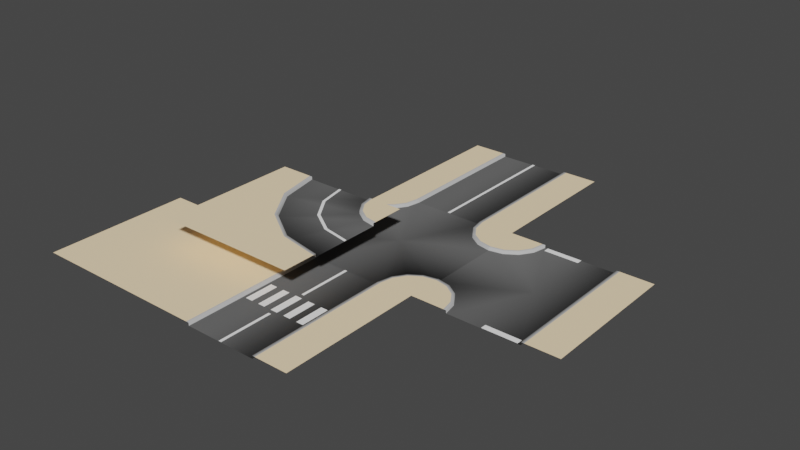 # Source: roads.blend  (saved by Blender 2.90.8; exported with 4.5.12 LTS)
import bpy
from mathutils import Matrix  # noqa: F401  (used for matrix-valued properties, if any)

bpy.ops.wm.read_factory_settings(use_empty=True)
scene = bpy.context.scene
scene.name = 'Scene'

# ---- collections
col_collection = bpy.data.collections.new('Collection'); scene.collection.children.link(col_collection)

# ---- materials (node trees are filled in below, after node groups)
mat_asphalt = bpy.data.materials.new('asphalt')
mat_asphalt.alpha_threshold = 0.0
mat_asphalt.use_transparent_shadow = False
mat_asphalt.diffuse_color = (0.1149, 0.1149, 0.1149, 1.0)
mat_asphalt.line_color = (0.0, 0.0, 0.0, 1.0)
mat_curb_border = bpy.data.materials.new('curb-border')
mat_curb_border.alpha_threshold = 0.0
mat_curb_border.use_transparent_shadow = False
mat_curb_border.diffuse_color = (0.5277, 0.5277, 0.5277, 1.0)
mat_curb_border.line_color = (0.0, 0.0, 0.0, 1.0)
mat_pavement = bpy.data.materials.new('pavement')
mat_pavement.alpha_threshold = 0.0
mat_pavement.use_transparent_shadow = False
mat_pavement.diffuse_color = (1.0, 0.7819, 0.4969, 1.0)
mat_pavement.line_color = (0.0, 0.0, 0.0, 1.0)
mat_white_paint = bpy.data.materials.new('white-paint')
mat_white_paint.alpha_threshold = 0.0
mat_white_paint.use_transparent_shadow = False
mat_white_paint.diffuse_color = (1.0, 1.0, 1.0, 1.0)
mat_white_paint.line_color = (0.0, 0.0, 0.0, 1.0)

# ---- material node trees

# ---- world
world_world = bpy.data.worlds.new('World'); scene.world = world_world
world_world.use_nodes = True; world_world.node_tree.nodes.clear()
_N = world_world.node_tree.nodes; _L = world_world.node_tree.links
n0 = _N.new('ShaderNodeOutputWorld'); n0.name = 'World Output'; n0.location = (300, 300)
n1 = _N.new('ShaderNodeBackground'); n1.name = 'Background'; n1.location = (10, 300)
n1.inputs[0].default_value = (0.05088, 0.05088, 0.05088, 1.0)
_L.new(n1.outputs[0], n0.inputs[0])
n0.is_active_output = True
world_world.color = (0.05088, 0.05088, 0.05088)
world_world.use_sun_shadow = False
world_world.sun_shadow_jitter_overblur = 0.0

# ---- meshes
me_tri_cross = bpy.data.meshes.new('tri-cross')
me_tri_cross.from_pydata([(-0.1, 5.0, 0.03), (0.1, 5.0, 0.03), (-0.1, 4.6, 0.03), (0.1, 4.6, 0.03), (-2.3, 5.0, 0.03), (-2.3, 4.6, 0.03), (0.1, -5.0, 0.03), (-0.1, -5.0, 0.03), (0.1, -4.6, 0.03), (-0.1, -4.6, 0.03), (2.3, -5.0, 0.03), (2.3, -4.6, 0.03), (-5.0, 0.1, 0.03), (-5.0, -0.1, 0.03), (-5.0, 2.5, 0.0), (-4.043, 2.69, 0.0), (-3.232, 3.232, 0.0), (-2.69, 4.043, 0.0), (-2.5, 5.0, 0.0), (-5.0, -2.5, 0.0), (-4.043, -2.69, 0.0), (-2.5, -5.0, 0.0), (0.0, 0.0, 0.0), (2.5, 5.0, 0.0), (2.5, -5.0, 0.0), (-5.0, -5.0, 0.2), (-5.0, -2.5, 0.2), (-4.043, -2.69, 0.2), (-3.232, -3.232, 0.2), (-2.69, -4.043, 0.2), (-5.0, 2.5, 0.2), (-2.5, -5.0, 0.2), (-4.043, 2.69, 0.2), (-3.232, 3.232, 0.2), (-2.69, 4.043, 0.2), (-2.5, 5.0, 0.2), (2.7, 5.0, 0.2), (-3.232, -3.232, 0.0), (2.7, -5.0, 0.2), (5.0, 5.0, 0.2), (5.0, -5.0, 0.2), (-2.69, -4.043, 0.0), (-5.0, -2.699, 0.2), (-4.12, -2.875, 0.2), (-2.875, -4.12, 0.2), (-3.374, -3.374, 0.2), (-2.699, -5.0, 0.2), (-5.0, 5.0, 0.2), (-5.0, 2.699, 0.2), (-3.374, 3.374, 0.2), (-4.12, 2.875, 0.2), (-2.875, 4.12, 0.2), (-2.699, 5.0, 0.2), (2.5, 5.0, 0.2), (2.5, -5.0, 0.2)], [(12, 13)], [(0, 2, 3, 1), (0, 4, 5, 2), (6, 8, 9, 7), (6, 10, 11, 8), (37, 22, 20), (17, 16, 22), (14, 19, 22), (41, 22, 37), (18, 17, 22), (15, 14, 22), (21, 22, 41), (20, 22, 19), (16, 15, 22), (18, 22, 23), (21, 24, 22), (23, 22, 24), (14, 15, 32, 30), (16, 17, 34, 33), (17, 18, 35, 34), (31, 29, 44, 46), (46, 44, 25), (43, 42, 25), (15, 16, 33, 32), (40, 39, 36, 38), (20, 19, 26, 27), (37, 20, 27, 28), (21, 41, 29, 31), (41, 37, 28, 29), (27, 26, 42, 43), (48, 50, 47), (51, 52, 47), (24, 54, 53, 23), (28, 27, 43, 45), (30, 32, 50, 48), (38, 36, 53, 54), (44, 45, 25), (32, 33, 49, 50), (29, 28, 45, 44), (33, 34, 51, 49), (50, 49, 47), (34, 35, 52, 51), (45, 43, 25), (49, 51, 47)])
me_tri_cross.polygons.foreach_set('use_smooth', [0, 0, 0, 0, 1, 1, 1, 1, 1, 1, 1, 1, 1, 1, 1, 1, 1, 1, 1, 1, 1, 1, 1, 1, 1, 1, 1, 1, 1, 1, 1, 1, 1, 1, 1, 1, 1, 1, 1, 1, 1, 1, 1])
me_tri_cross.polygons.foreach_set('material_index', [3, 3, 3, 3, 0, 0, 0, 0, 0, 0, 0, 0, 0, 0, 0, 0, 1, 1, 1, 1, 2, 2, 1, 2, 1, 1, 1, 1, 1, 2, 2, 1, 1, 1, 1, 2, 1, 1, 1, 2, 1, 2, 2])
_uv = me_tri_cross.uv_layers.new(name='UVMap')
_uv.uv.foreach_set('vector', [0.0, 0.0, 0.0, 0.0, 0.0, 0.0, 0.0, 0.0, 0.0, 0.0, 0.0, 0.0, 0.0, 0.0, 0.0, 0.0, 0.0, 0.0, 0.0, 0.0, 0.0, 0.0, 0.0, 0.0, 0.0, 0.0, 0.0, 0.0, 0.0, 0.0, 0.0, 0.0, 0.0, 0.0, 0.0, 0.0, 0.0, 0.0, 0.0, 0.0, 0.0, 0.0, 0.0, 0.0, 0.625, 0.5, 0.625, 0.75, 0.625, 0.5, 0.0, 0.0, 0.0, 0.0, 0.0, 0.0, 0.0, 0.0, 0.0, 0.0, 0.0, 0.0, 0.0, 0.0, 0.0, 0.0, 0.0, 0.0, 0.0, 0.0, 0.0, 0.0, 0.0, 0.0, 0.0, 0.0, 0.0, 0.0, 0.0, 0.0, 0.0, 0.0, 0.0, 0.0, 0.0, 0.0, 0.0, 0.0, 0.0, 0.0, 0.0, 0.0, 0.0, 0.0, 0.0, 0.0, 0.0, 0.0, 0.0, 0.0, 0.0, 0.0, 0.0, 0.0, 0.0, 0.0, 0.0, 0.0, 0.0, 0.0, 0.0, 0.0, 0.0, 0.0, 0.0, 0.0, 0.0, 0.0, 0.0, 0.0, 0.0, 0.0, 0.0, 0.0, 0.0, 0.0, 0.0, 0.0, 0.0, 0.0, 0.0, 0.0, 0.0, 0.0, 0.0, 0.0, 0.0, 0.0, 0.0, 0.0, 0.0, 0.0, 0.0, 0.0, 0.0, 0.0, 0.0, 0.0, 0.0, 0.0, 0.0, 0.0, 0.0, 0.0, 0.0, 0.0, 0.0, 0.0, 0.0, 0.0, 0.0, 0.0, 0.0, 0.0, 0.0, 0.0, 0.0, 0.0, 0.0, 0.0, 0.0, 0.0, 0.0, 0.0, 0.0, 0.0, 0.0, 0.0, 0.0, 0.0, 0.0, 0.0, 0.0, 0.0, 0.0, 0.0, 0.0, 0.0, 0.0, 0.0, 0.0, 0.0, 0.0, 0.0, 0.0, 0.0, 0.0, 0.0, 0.0, 0.0, 0.0, 0.0, 0.0, 0.0, 0.0, 0.0, 0.0, 0.0, 0.0, 0.0, 0.0, 0.0, 0.0, 0.0, 0.0, 0.0, 0.0, 0.0, 0.0, 0.0, 0.0, 0.0, 0.0, 0.0, 0.0, 0.0, 0.0, 0.0, 0.0, 0.0, 0.0, 0.0, 0.0, 0.0, 0.0, 0.0, 0.0, 0.0, 0.0, 0.0, 0.0, 0.0, 0.0, 0.0, 0.0, 0.0, 0.0, 0.0, 0.0, 0.0, 0.0, 0.0, 0.0, 0.0, 0.0, 0.0, 0.0, 0.0, 0.0, 0.0, 0.0, 0.0, 0.0, 0.0, 0.0, 0.0, 0.0, 0.0, 0.0, 0.0, 0.0, 0.0, 0.0, 0.0, 0.0, 0.0, 0.0, 0.0, 0.0, 0.0, 0.0, 0.0, 0.0, 0.0, 0.0, 0.0, 0.0, 0.0, 0.0, 0.0, 0.0, 0.0, 0.0, 0.0, 0.0, 0.0, 0.0, 0.0, 0.0, 0.0, 0.0, 0.0, 0.0, 0.0])
me_tri_cross.materials.append(mat_asphalt)
me_tri_cross.materials.append(mat_curb_border)
me_tri_cross.materials.append(mat_pavement)
me_tri_cross.materials.append(mat_white_paint)
me_tri_cross.use_remesh_preserve_volume = False
me_tri_cross.use_remesh_preserve_attributes = False
me_tri_cross.use_mirror_vertex_groups = False
me_tri_cross.update()
me_plaza = bpy.data.meshes.new('plaza')
me_plaza.from_pydata([(-5.0, 5.0, 0.2), (-5.0, -5.0, 0.2), (5.0, 5.0, 0.2), (5.0, -5.0, 0.2)], [], [(0, 1, 3, 2)])
me_plaza.polygons.foreach_set('use_smooth', [True] * 1)
me_plaza.polygons.foreach_set('material_index', [2])
_uv = me_plaza.uv_layers.new(name='UVMap')
_uv.uv.foreach_set('vector', [0.0, 0.0, 0.0, 0.0, 0.0, 0.0, 0.0, 0.0])
me_plaza.materials.append(mat_asphalt)
me_plaza.materials.append(mat_curb_border)
me_plaza.materials.append(mat_pavement)
me_plaza.materials.append(mat_white_paint)
me_plaza.use_remesh_preserve_volume = False
me_plaza.use_remesh_preserve_attributes = False
me_plaza.use_mirror_vertex_groups = False
me_plaza.update()
me_straight = bpy.data.meshes.new('straight')
me_straight.from_pydata([(-0.1, 5.0, 0.03), (0.1, 5.0, 0.03), (-0.1, -5.0, 0.03), (0.1, -5.0, 0.03), (-2.5, -5.0, 0.0), (2.5, -5.0, 0.0), (-2.5, -5.0, 0.2), (2.7, -5.0, 0.2), (5.0, -5.0, 0.2), (-5.0, -5.0, 0.2), (-2.699, -5.0, 0.2), (2.5, -5.0, 0.2), (-2.5, 5.0, 0.0), (2.5, 5.0, 0.0), (-2.5, 5.0, 0.2), (2.7, 5.0, 0.2), (5.0, 5.0, 0.2), (-5.0, 5.0, 0.2), (-2.699, 5.0, 0.2), (2.5, 5.0, 0.2)], [], [(1, 0, 2, 3), (6, 4, 12, 14), (9, 10, 18, 17), (4, 5, 13, 12), (11, 7, 15, 19), (10, 6, 14, 18), (7, 8, 16, 15), (5, 11, 19, 13)])
me_straight.polygons.foreach_set('use_smooth', [0, 1, 1, 1, 1, 1, 1, 1])
me_straight.polygons.foreach_set('material_index', [3, 1, 2, 0, 1, 1, 2, 1])
_uv = me_straight.uv_layers.new(name='UVMap')
_uv.uv.foreach_set('vector', [0.0, 0.0, 0.0, 0.0, 0.0, 0.0, 0.0, 0.0, 0.0, 0.0, 0.0, 0.0, 0.0, 0.0, 0.0, 0.0, 0.0, 0.0, 0.0, 0.0, 0.0, 0.0, 0.0, 0.0, 0.0, 0.0, 0.0, 0.0, 0.0, 0.0, 0.0, 0.0, 0.0, 0.0, 0.0, 0.0, 0.0, 0.0, 0.0, 0.0, 0.0, 0.0, 0.0, 0.0, 0.0, 0.0, 0.0, 0.0, 0.0, 0.0, 0.0, 0.0, 0.0, 0.0, 0.0, 0.0, 0.0, 0.0, 0.0, 0.0, 0.0, 0.0, 0.0, 0.0])
me_straight.materials.append(mat_asphalt)
me_straight.materials.append(mat_curb_border)
me_straight.materials.append(mat_pavement)
me_straight.materials.append(mat_white_paint)
me_straight.use_remesh_preserve_volume = False
me_straight.use_remesh_preserve_attributes = False
me_straight.use_mirror_vertex_groups = False
me_straight.update()
me_crosswalk = bpy.data.meshes.new('crosswalk')
me_crosswalk.from_pydata([(0.1, 1.3, 0.03), (-0.1, 1.3, 0.03), (-0.1, 5.0, 0.03), (0.1, 5.0, 0.03), (0.1, -5.0, 0.03), (-0.1, -5.0, 0.03), (0.1, -1.3, 0.03), (-0.1, -1.3, 0.03), (-2.25, 1.0, 0.03), (-2.25, -1.0, 0.03), (2.25, -1.0, 0.03), (1.75, -1.0, 0.03), (1.25, -1.0, 0.03), (0.75, -1.0, 0.03), (0.25, -1.0, 0.03), (-0.25, -1.0, 0.03), (-0.75, -1.0, 0.03), (-1.25, -1.0, 0.03), (-1.75, -1.0, 0.03), (-1.75, 1.0, 0.03), (-1.25, 1.0, 0.03), (-0.75, 1.0, 0.03), (-0.25, 1.0, 0.03), (0.25, 1.0, 0.03), (0.75, 1.0, 0.03), (1.25, 1.0, 0.03), (1.75, 1.0, 0.03), (2.25, 1.0, 0.03), (-2.5, 5.0, 0.0), (2.5, 5.0, 0.0), (5.0, 5.0, 0.2), (2.5, 5.0, 0.2), (-2.5, 5.0, 0.2), (2.699, 5.0, 0.2), (-5.0, 5.0, 0.2), (-2.699, 5.0, 0.2), (-2.5, -5.0, 0.0), (2.5, -5.0, 0.0), (5.0, -5.0, 0.2), (2.5, -5.0, 0.2), (-2.5, -5.0, 0.2), (2.699, -5.0, 0.2), (-5.0, -5.0, 0.2), (-2.699, -5.0, 0.2)], [], [(1, 0, 3, 2), (5, 4, 6, 7), (8, 9, 18, 19), (20, 17, 16, 21), (22, 15, 14, 23), (24, 13, 12, 25), (26, 11, 10, 27), (28, 32, 40, 36), (30, 33, 41, 38), (31, 29, 37, 39), (33, 31, 39, 41), (32, 35, 43, 40), (29, 28, 36, 37), (35, 34, 42, 43)])
me_crosswalk.polygons.foreach_set('use_smooth', [0, 0, 0, 0, 0, 0, 0, 1, 1, 1, 1, 1, 1, 1])
me_crosswalk.polygons.foreach_set('material_index', [3, 3, 3, 3, 3, 3, 3, 1, 2, 1, 1, 1, 0, 2])
_uv = me_crosswalk.uv_layers.new(name='UVMap')
_uv.uv.foreach_set('vector', [0.0, 0.0, 0.0, 0.0, 0.0, 0.0, 0.0, 0.0, 0.0, 0.0, 0.0, 0.0, 0.0, 0.0, 0.0, 0.0, 0.625, 0.5, 0.875, 0.5, 0.875, 0.525, 0.625, 0.525, 0.625, 0.55, 0.875, 0.55, 0.875, 0.575, 0.625, 0.575, 0.625, 0.6, 0.875, 0.6, 0.875, 0.625, 0.625, 0.625, 0.625, 0.65, 0.875, 0.65, 0.875, 0.675, 0.625, 0.675, 0.625, 0.7, 0.875, 0.7, 0.875, 0.725, 0.625, 0.725, 0.0, 0.0, 0.0, 0.0, 0.0, 0.0, 0.0, 0.0, 0.0, 0.0, 0.0, 0.0, 0.0, 0.0, 0.0, 0.0, 0.0, 0.0, 0.0, 0.0, 0.0, 0.0, 0.0, 0.0, 0.0, 0.0, 0.0, 0.0, 0.0, 0.0, 0.0, 0.0, 0.0, 0.0, 0.0, 0.0, 0.0, 0.0, 0.0, 0.0, 0.625, 0.75, 0.625, 0.5, 0.625, 0.5, 0.625, 0.75, 0.0, 0.0, 0.0, 0.0, 0.0, 0.0, 0.0, 0.0])
me_crosswalk.materials.append(mat_asphalt)
me_crosswalk.materials.append(mat_curb_border)
me_crosswalk.materials.append(mat_pavement)
me_crosswalk.materials.append(mat_white_paint)
me_crosswalk.use_remesh_preserve_volume = False
me_crosswalk.use_remesh_preserve_attributes = False
me_crosswalk.use_mirror_vertex_groups = False
me_crosswalk.update()
me_turn = bpy.data.meshes.new('turn')
me_turn.from_pydata([(-0.3033, -0.3033, 0.2), (-1.929, 2.13, 0.2), (-2.114, 2.053, 0.2), (-1.929, 2.13, 0.0), (5.0, 2.5, 0.0), (4.043, 2.69, 0.0), (2.5, 5.0, 0.0), (-2.5, 5.0, 0.0), (5.0, 5.0, 0.2), (5.0, 2.5, 0.2), (4.043, 2.69, 0.2), (3.232, 3.232, 0.2), (2.69, 4.043, 0.2), (2.5, 5.0, 0.2), (5.0, -2.5, 0.2), (5.0, -2.5, 0.0), (5.0, -2.7, 0.2), (3.232, 3.232, 0.0), (-2.7, 5.0, 0.2), (5.0, -5.0, 0.2), (-5.0, 5.0, 0.2), (2.69, 4.043, 0.0), (5.0, 2.699, 0.2), (4.12, 2.875, 0.2), (2.875, 4.12, 0.2), (3.374, 3.374, 0.2), (2.699, 5.0, 0.2), (2.053, -2.114, 0.2), (2.13, -1.929, 0.0), (2.13, -1.929, 0.2), (-0.3033, -0.3033, 0.0), (-0.4447, -0.4447, 0.2), (-5.0, -5.0, 0.2), (-2.5, 5.0, 0.2), (5.0, -0.1, 0.03), (5.0, 0.1, 0.03), (3.048, 0.2882, 0.03), (3.125, 0.473, 0.03), (1.394, 1.394, 0.03), (1.535, 1.535, 0.03), (0.2882, 3.048, 0.03), (0.473, 3.125, 0.03), (-0.1, 5.0, 0.03), (0.1, 5.0, 0.03)], [], [(17, 21, 3, 30), (33, 1, 3, 7), (6, 7, 3, 21), (5, 17, 30, 28), (33, 18, 2, 1), (4, 5, 28, 15), (32, 19, 16, 27), (13, 12, 24, 26), (26, 24, 8), (23, 22, 8), (29, 14, 15, 28), (0, 29, 28, 30), (5, 4, 9, 10), (17, 5, 10, 11), (6, 21, 12, 13), (21, 17, 11, 12), (10, 9, 22, 23), (1, 2, 31, 0), (32, 31, 2), (11, 10, 23, 25), (0, 31, 27, 29), (24, 25, 8), (12, 11, 25, 24), (29, 27, 16, 14), (1, 0, 30, 3), (32, 27, 31), (25, 23, 8), (20, 32, 2, 18), (35, 37, 36, 34), (37, 39, 38, 36), (39, 41, 40, 38), (41, 43, 42, 40)])
me_turn.polygons.foreach_set('use_smooth', [True] * 32)
me_turn.polygons.foreach_set('material_index', [0, 1, 0, 0, 1, 0, 2, 1, 2, 2, 1, 1, 1, 1, 1, 1, 1, 1, 2, 1, 1, 2, 1, 1, 1, 2, 2, 2, 3, 3, 3, 3])
_uv = me_turn.uv_layers.new(name='UVMap')
_uv.uv.foreach_set('vector', [0.0, 0.0, 0.0, 0.0, 0.0, 0.0, 0.0, 0.0, 0.0, 0.0, 0.0, 0.0, 0.0, 0.0, 0.0, 0.0, 0.0, 0.0, 0.0, 0.0, 0.0, 0.0, 0.0, 0.0, 0.0, 0.0, 0.0, 0.0, 0.0, 0.0, 0.0, 0.0, 0.0, 0.0, 0.0, 0.0, 0.0, 0.0, 0.0, 0.0, 0.0, 0.0, 0.0, 0.0, 0.0, 0.0, 0.0, 0.0, 0.0, 0.0, 0.0, 0.0, 0.0, 0.0, 0.0, 0.0, 0.0, 0.0, 0.0, 0.0, 0.0, 0.0, 0.0, 0.0, 0.0, 0.0, 0.0, 0.0, 0.0, 0.0, 0.0, 0.0, 0.0, 0.0, 0.0, 0.0, 0.0, 0.0, 0.0, 0.0, 0.0, 0.0, 0.0, 0.0, 0.0, 0.0, 0.0, 0.0, 0.0, 0.0, 0.0, 0.0, 0.0, 0.0, 0.0, 0.0, 0.0, 0.0, 0.0, 0.0, 0.0, 0.0, 0.0, 0.0, 0.0, 0.0, 0.0, 0.0, 0.0, 0.0, 0.0, 0.0, 0.0, 0.0, 0.0, 0.0, 0.0, 0.0, 0.0, 0.0, 0.0, 0.0, 0.0, 0.0, 0.0, 0.0, 0.0, 0.0, 0.0, 0.0, 0.0, 0.0, 0.0, 0.0, 0.0, 0.0, 0.0, 0.0, 0.0, 0.0, 0.0, 0.0, 0.0, 0.0, 0.0, 0.0, 0.0, 0.0, 0.0, 0.0, 0.0, 0.0, 0.0, 0.0, 0.0, 0.0, 0.0, 0.0, 0.0, 0.0, 0.0, 0.0, 0.0, 0.0, 0.0, 0.0, 0.0, 0.0, 0.0, 0.0, 0.0, 0.0, 0.0, 0.0, 0.0, 0.0, 0.0, 0.0, 0.0, 0.0, 0.0, 0.0, 0.0, 0.0, 0.0, 0.0, 0.0, 0.0, 0.0, 0.0, 0.0, 0.0, 0.0, 0.0, 0.0, 0.0, 0.0, 0.0, 0.0, 0.0, 0.0, 0.0, 0.0, 0.0, 0.0, 0.0, 0.0, 0.0, 0.0, 0.0, 0.0, 0.0, 0.0, 0.0, 0.0, 0.0, 0.0, 0.0, 0.0, 0.0, 0.0, 0.0, 0.0, 0.0, 0.0, 0.0, 0.0, 0.0, 0.0, 0.0, 0.0, 0.0, 0.0, 0.0, 0.0, 0.0, 0.0, 0.0, 0.0, 0.0, 0.0, 0.0, 0.0, 0.0])
me_turn.materials.append(mat_asphalt)
me_turn.materials.append(mat_curb_border)
me_turn.materials.append(mat_pavement)
me_turn.materials.append(mat_white_paint)
me_turn.use_remesh_preserve_volume = False
me_turn.use_remesh_preserve_attributes = False
me_turn.use_mirror_vertex_groups = False
me_turn.update()
me_quad_cross = bpy.data.meshes.new('quad-cross')
me_quad_cross.from_pydata([(-3.232, 3.232, 0.2), (-4.043, 2.69, 0.2), (-2.5, -5.0, 0.2), (-5.0, 2.5, 0.2), (-2.69, -4.043, 0.2), (-3.232, -3.232, 0.2), (-4.043, -2.69, 0.2), (-5.0, -2.5, 0.2), (-5.0, -5.0, 0.2), (0.0, 0.0, 0.0), (-2.5, -5.0, 0.0), (-4.043, -2.69, 0.0), (5.0, -0.1, 0.03), (5.0, 0.1, 0.03), (5.0, -2.5, 0.0), (4.043, -2.69, 0.0), (3.232, -3.232, 0.0), (2.69, -4.043, 0.0), (2.5, -5.0, 0.0), (5.0, 2.5, 0.0), (4.043, 2.69, 0.0), (2.5, 5.0, 0.0), (0.0, 0.0, 0.0), (-5.0, -2.5, 0.0), (-2.5, 5.0, 0.0), (5.0, 5.0, 0.2), (5.0, 2.5, 0.2), (4.043, 2.69, 0.2), (3.232, 3.232, 0.2), (2.69, 4.043, 0.2), (5.0, -2.5, 0.2), (2.5, 5.0, 0.2), (4.043, -2.69, 0.2), (3.232, -3.232, 0.2), (2.69, -4.043, 0.2), (2.5, -5.0, 0.2), (-2.69, 4.043, 0.0), (3.232, 3.232, 0.0), (-3.232, 3.232, 0.0), (-4.043, 2.69, 0.0), (-5.0, 2.5, 0.0), (2.69, 4.043, 0.0), (5.0, 2.699, 0.2), (4.12, 2.875, 0.2), (2.875, 4.12, 0.2), (3.374, 3.374, 0.2), (2.699, 5.0, 0.2), (5.0, -5.0, 0.2), (5.0, -2.699, 0.2), (3.374, -3.374, 0.2), (4.12, -2.875, 0.2), (2.875, -4.12, 0.2), (2.699, -5.0, 0.2), (-2.69, 4.043, 0.2), (-2.5, 5.0, 0.2), (-3.232, -3.232, 0.0), (-2.69, -4.043, 0.0), (-5.0, -2.699, 0.2), (-4.12, -2.875, 0.2), (-2.875, -4.12, 0.2), (-3.374, -3.374, 0.2), (-2.699, -5.0, 0.2), (-5.0, 5.0, 0.2), (-5.0, 2.699, 0.2), (-3.374, 3.374, 0.2), (-4.12, 2.875, 0.2), (-2.875, 4.12, 0.2), (-2.699, 5.0, 0.2)], [(12, 13)], [(40, 39, 1, 3), (38, 39, 9), (11, 9, 23), (10, 9, 56), (37, 22, 20), (17, 16, 22), (14, 19, 22), (41, 22, 37), (18, 17, 22), (15, 14, 22), (21, 22, 41), (20, 22, 19), (16, 15, 22), (39, 40, 9), (40, 23, 9), (56, 9, 55), (14, 15, 32, 30), (16, 17, 34, 33), (17, 18, 35, 34), (31, 29, 44, 46), (46, 44, 25), (43, 42, 25), (15, 16, 33, 32), (55, 9, 11), (20, 19, 26, 27), (37, 20, 27, 28), (21, 41, 29, 31), (41, 37, 28, 29), (27, 26, 42, 43), (48, 50, 47), (51, 52, 47), (24, 36, 9), (28, 27, 43, 45), (30, 32, 50, 48), (36, 38, 9), (44, 45, 25), (32, 33, 49, 50), (29, 28, 45, 44), (33, 34, 51, 49), (50, 49, 47), (34, 35, 52, 51), (45, 43, 25), (49, 51, 47), (38, 36, 53, 0), (36, 24, 54, 53), (2, 4, 59, 61), (61, 59, 8), (58, 57, 8), (39, 38, 0, 1), (11, 23, 7, 6), (55, 11, 6, 5), (10, 56, 4, 2), (56, 55, 5, 4), (6, 7, 57, 58), (63, 65, 62), (66, 67, 62), (5, 6, 58, 60), (3, 1, 65, 63), (59, 60, 8), (1, 0, 64, 65), (4, 5, 60, 59), (0, 53, 66, 64), (65, 64, 62), (53, 54, 67, 66), (60, 58, 8), (64, 66, 62), (24, 9, 22, 21), (10, 18, 22, 9)])
me_quad_cross.polygons.foreach_set('use_smooth', [True] * 68)
me_quad_cross.polygons.foreach_set('material_index', [1, 0, 0, 0, 0, 0, 0, 0, 0, 0, 0, 0, 0, 0, 0, 0, 1, 1, 1, 1, 2, 2, 1, 0, 1, 1, 1, 1, 1, 2, 2, 0, 1, 1, 0, 2, 1, 1, 1, 2, 1, 2, 2, 1, 1, 1, 2, 2, 1, 1, 1, 1, 1, 1, 2, 2, 1, 1, 2, 1, 1, 1, 2, 1, 2, 2, 0, 0])
_uv = me_quad_cross.uv_layers.new(name='UVMap')
_uv.uv.foreach_set('vector', [0.0, 0.0, 0.0, 0.0, 0.0, 0.0, 0.0, 0.0, 0.0, 0.0, 0.0, 0.0, 0.0, 0.0, 0.0, 0.0, 0.0, 0.0, 0.0, 0.0, 0.0, 0.0, 0.0, 0.0, 0.0, 0.0, 0.0, 0.0, 0.0, 0.0, 0.0, 0.0, 0.0, 0.0, 0.0, 0.0, 0.0, 0.0, 0.625, 0.5, 0.625, 0.75, 0.625, 0.5, 0.0, 0.0, 0.0, 0.0, 0.0, 0.0, 0.0, 0.0, 0.0, 0.0, 0.0, 0.0, 0.0, 0.0, 0.0, 0.0, 0.0, 0.0, 0.0, 0.0, 0.0, 0.0, 0.0, 0.0, 0.0, 0.0, 0.0, 0.0, 0.0, 0.0, 0.0, 0.0, 0.0, 0.0, 0.0, 0.0, 0.0, 0.0, 0.0, 0.0, 0.0, 0.0, 0.625, 0.5, 0.625, 0.75, 0.625, 0.5, 0.0, 0.0, 0.0, 0.0, 0.0, 0.0, 0.0, 0.0, 0.0, 0.0, 0.0, 0.0, 0.0, 0.0, 0.0, 0.0, 0.0, 0.0, 0.0, 0.0, 0.0, 0.0, 0.0, 0.0, 0.0, 0.0, 0.0, 0.0, 0.0, 0.0, 0.0, 0.0, 0.0, 0.0, 0.0, 0.0, 0.0, 0.0, 0.0, 0.0, 0.0, 0.0, 0.0, 0.0, 0.0, 0.0, 0.0, 0.0, 0.0, 0.0, 0.0, 0.0, 0.0, 0.0, 0.0, 0.0, 0.0, 0.0, 0.0, 0.0, 0.0, 0.0, 0.0, 0.0, 0.0, 0.0, 0.0, 0.0, 0.0, 0.0, 0.0, 0.0, 0.0, 0.0, 0.0, 0.0, 0.0, 0.0, 0.0, 0.0, 0.0, 0.0, 0.0, 0.0, 0.0, 0.0, 0.0, 0.0, 0.0, 0.0, 0.0, 0.0, 0.0, 0.0, 0.0, 0.0, 0.0, 0.0, 0.0, 0.0, 0.0, 0.0, 0.0, 0.0, 0.0, 0.0, 0.0, 0.0, 0.0, 0.0, 0.0, 0.0, 0.0, 0.0, 0.0, 0.0, 0.0, 0.0, 0.0, 0.0, 0.0, 0.0, 0.0, 0.0, 0.0, 0.0, 0.0, 0.0, 0.0, 0.0, 0.0, 0.0, 0.0, 0.0, 0.0, 0.0, 0.0, 0.0, 0.0, 0.0, 0.0, 0.0, 0.0, 0.0, 0.0, 0.0, 0.0, 0.0, 0.0, 0.0, 0.0, 0.0, 0.0, 0.0, 0.0, 0.0, 0.0, 0.0, 0.0, 0.0, 0.0, 0.0, 0.0, 0.0, 0.0, 0.0, 0.0, 0.0, 0.0, 0.0, 0.0, 0.0, 0.0, 0.0, 0.0, 0.0, 0.0, 0.0, 0.0, 0.0, 0.0, 0.0, 0.0, 0.0, 0.0, 0.0, 0.0, 0.0, 0.0, 0.0, 0.0, 0.0, 0.0, 0.0, 0.0, 0.0, 0.0, 0.0, 0.0, 0.0, 0.0, 0.0, 0.0, 0.0, 0.0, 0.0, 0.0, 0.0, 0.0, 0.0, 0.0, 0.0, 0.0, 0.0, 0.0, 0.0, 0.0, 0.0, 0.0, 0.0, 0.0, 0.0, 0.0, 0.0, 0.0, 0.0, 0.0, 0.0, 0.0, 0.0, 0.0, 0.0, 0.0, 0.0, 0.0, 0.0, 0.0, 0.0, 0.0, 0.0, 0.0, 0.0, 0.0, 0.0, 0.0, 0.0, 0.0, 0.0, 0.0, 0.0, 0.0, 0.0, 0.0, 0.0, 0.0, 0.0, 0.0, 0.0, 0.0, 0.0, 0.0, 0.0, 0.0, 0.0, 0.0, 0.0, 0.0, 0.0, 0.0, 0.0, 0.0, 0.0, 0.0, 0.0, 0.0, 0.0, 0.0, 0.0, 0.0, 0.0, 0.0, 0.0, 0.0, 0.0, 0.0, 0.0, 0.0, 0.0, 0.0, 0.0, 0.0, 0.0, 0.0, 0.0, 0.0, 0.0, 0.0, 0.0, 0.0, 0.0, 0.0, 0.0, 0.0, 0.0, 0.0, 0.0, 0.0, 0.0, 0.0, 0.0, 0.0, 0.0, 0.0, 0.0, 0.0, 0.0, 0.0, 0.0, 0.0, 0.0, 0.0, 0.0, 0.0, 0.0, 0.0, 0.0, 0.0, 0.0, 0.0, 0.0, 0.0, 0.0, 0.0, 0.0, 0.0, 0.0, 0.0, 0.0, 0.0, 0.0, 0.0, 0.0, 0.0, 0.0, 0.0, 0.0, 0.0, 0.0, 0.0, 0.0, 0.0, 0.0, 0.0, 0.0, 0.0, 0.0, 0.0, 0.0, 0.0, 0.0, 0.0, 0.0, 0.0, 0.0, 0.0, 0.0, 0.0, 0.0, 0.0, 0.0, 0.0, 0.0, 0.0, 0.0, 0.0, 0.0, 0.0, 0.0, 0.0, 0.0, 0.0, 0.0, 0.0, 0.0])
me_quad_cross.materials.append(mat_asphalt)
me_quad_cross.materials.append(mat_curb_border)
me_quad_cross.materials.append(mat_pavement)
me_quad_cross.materials.append(mat_white_paint)
me_quad_cross.use_remesh_preserve_volume = False
me_quad_cross.use_remesh_preserve_attributes = False
me_quad_cross.use_mirror_vertex_groups = False
me_quad_cross.update()

# ---- objects
ob_tri_cross = bpy.data.objects.new('tri-cross', me_tri_cross)
ob_plaza = bpy.data.objects.new('plaza', me_plaza)
ob_straight = bpy.data.objects.new('straight', me_straight)
ob_crosswalk = bpy.data.objects.new('crosswalk', me_crosswalk)
ob_turn = bpy.data.objects.new('turn', me_turn)
ob_quad_cross = bpy.data.objects.new('quad-cross', me_quad_cross)

# ---- transforms, parenting, visibility, modifiers, constraints
ob_tri_cross.location = (10.0, 0.0, -2.0)
ob_tri_cross.lock_rotations_4d = False
ob_tri_cross.empty_display_type = 'ARROWS'
ob_tri_cross.lineart.crease_threshold = 0.0
ob_plaza.location = (-10.0, -10.0, -2.0)
ob_plaza.lock_rotations_4d = False
ob_plaza.empty_display_type = 'ARROWS'
ob_plaza.lineart.crease_threshold = 0.0
ob_straight.location = (0.0, 10.0, -2.0)
ob_straight.lock_rotations_4d = False
ob_straight.empty_display_type = 'ARROWS'
ob_straight.lineart.crease_threshold = 0.0
ob_crosswalk.location = (0.0, -10.0, -2.0)
ob_crosswalk.lock_rotations_4d = False
ob_crosswalk.empty_display_type = 'ARROWS'
ob_crosswalk.lineart.crease_threshold = 0.0
ob_turn.location = (-5.0, -5.0, 0.0)
ob_turn.lock_rotations_4d = False
ob_turn.empty_display_type = 'ARROWS'
ob_turn.lineart.crease_threshold = 0.0
ob_quad_cross.location = (0.0, 0.0, -2.0)
ob_quad_cross.lock_rotations_4d = False
ob_quad_cross.empty_display_type = 'ARROWS'
ob_quad_cross.lineart.crease_threshold = 0.0

# ---- collection membership
col_collection.objects.link(ob_tri_cross)
col_collection.objects.link(ob_plaza)
col_collection.objects.link(ob_straight)
col_collection.objects.link(ob_crosswalk)
col_collection.objects.link(ob_turn)
col_collection.objects.link(ob_quad_cross)

# ---- scene / render settings (as saved in the file)
scene.frame_start = 1; scene.frame_end = 250; scene.frame_set(1)
scene.render.engine = 'BLENDER_EEVEE_NEXT'
scene.cycles.use_denoising = False
scene.cycles.samples = 128
scene.cycles.sampling_pattern = 'TABULATED_SOBOL'
scene.cycles.use_adaptive_sampling = False
scene.cycles.use_light_tree = False
scene.view_settings.view_transform = 'Filmic'
bpy.context.view_layer.update()

# ---- added for rendering (the .blend has no active camera and no usable light): camera, sun
cam_auto = bpy.data.cameras.new('AutoCamera')
cam_auto.lens = 50.0
cam_auto.sensor_width = 36.0
cam_auto.clip_end = 1000.0
ob_auto_camera = bpy.data.objects.new('AutoCamera', cam_auto)
scene.collection.objects.link(ob_auto_camera)
ob_auto_camera.location = (39.3067, -47.168, 30.5454)
ob_auto_camera.rotation_euler = (1.09748, -7.21219e-08, 0.694738)
scene.camera = ob_auto_camera
light_auto_sun = bpy.data.lights.new('AutoSun', 'SUN')
light_auto_sun.energy = 3.0
light_auto_sun.angle = 0.0523599
ob_auto_sun = bpy.data.objects.new('AutoSun', light_auto_sun)
scene.collection.objects.link(ob_auto_sun)
ob_auto_sun.rotation_euler = (0.872665, 0.174533, 0.523599)
bpy.context.view_layer.update()
